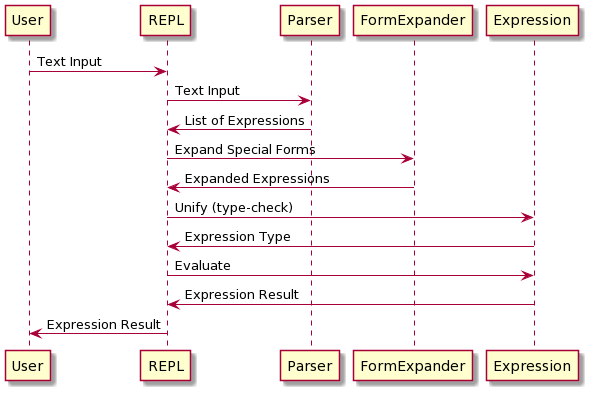

The diagram above was rendered by PlantUML. Its source (embedded in the PNG):
@startuml
User-> REPL : Text Input
REPL -> Parser : Text Input
Parser -> REPL : List of Expressions
REPL -> FormExpander : Expand Special Forms
FormExpander -> REPL : Expanded Expressions
REPL -> Expression : Unify (type-check)
Expression -> REPL : Expression Type
REPL -> Expression : Evaluate
Expression -> REPL : Expression Result
REPL -> User : Expression Result
@enduml